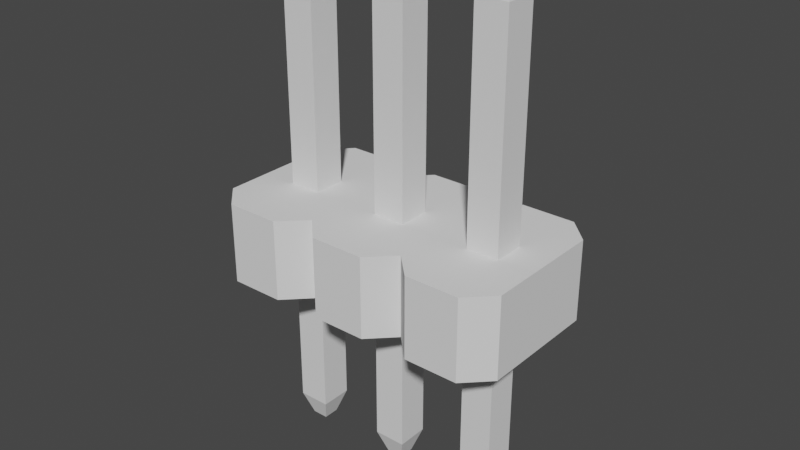 # Source: M50-3530342.blend  (saved by Blender 2.91.10; exported with 4.5.12 LTS)
import bpy
from mathutils import Matrix  # noqa: F401  (used for matrix-valued properties, if any)

bpy.ops.wm.read_factory_settings(use_empty=True)
scene = bpy.context.scene
scene.name = 'Scene'

# ---- collections
col_m50_3530342 = bpy.data.collections.new('M50-3530342'); scene.collection.children.link(col_m50_3530342)

# ---- materials (node trees are filled in below, after node groups)
mat_blackplastic = bpy.data.materials.new('BlackPlastic')
mat_tinnedleads = bpy.data.materials.new('TinnedLeads')
mat_copper = bpy.data.materials.new('Copper')

# ---- material node trees

# ---- world
world_world = bpy.data.worlds.new('World'); scene.world = world_world
world_world.use_nodes = True; world_world.node_tree.nodes.clear()
_N = world_world.node_tree.nodes; _L = world_world.node_tree.links
n0 = _N.new('ShaderNodeOutputWorld'); n0.name = 'World Output'; n0.location = (300, 300)
n1 = _N.new('ShaderNodeBackground'); n1.name = 'Background'; n1.location = (10, 300)
n1.inputs[0].default_value = (0.05088, 0.05088, 0.05088, 1.0)
_L.new(n1.outputs[0], n0.inputs[0])
n0.is_active_output = True
world_world.color = (0.05088, 0.05088, 0.05088)
world_world.use_sun_shadow = False
world_world.sun_shadow_jitter_overblur = 0.0

# ---- meshes
me_plane_001 = bpy.data.meshes.new('Plane.001')
me_plane_001.from_pydata([(-0.2, -0.2, 0.5), (0.2, -0.2, 0.5), (-0.2, 0.2, 0.5), (0.2, 0.2, 0.5), (-0.2, -0.2, -2.0), (0.2, -0.2, -2.0), (-0.2, 0.2, -2.0), (0.2, 0.2, -2.0), (-0.1, -0.1, -2.3), (0.1, -0.1, -2.3), (-0.1, 0.1, -2.3), (0.1, 0.1, -2.3), (-0.2, -0.2, 3.7), (0.2, -0.2, 3.7), (-0.2, 0.2, 3.7), (0.2, 0.2, 3.7), (-0.1, -0.1, 4.0), (0.1, -0.1, 4.0), (-0.1, 0.1, 4.0), (0.1, 0.1, 4.0), (-1.47, -0.2, 0.5), (-1.07, -0.2, 0.5), (-1.47, 0.2, 0.5), (-1.07, 0.2, 0.5), (-1.47, -0.2, -2.0), (-1.07, -0.2, -2.0), (-1.47, 0.2, -2.0), (-1.07, 0.2, -2.0), (-1.37, -0.1, -2.3), (-1.17, -0.1, -2.3), (-1.37, 0.1, -2.3), (-1.17, 0.1, -2.3), (-1.47, -0.2, 3.7), (-1.07, -0.2, 3.7), (-1.47, 0.2, 3.7), (-1.07, 0.2, 3.7), (-1.37, -0.1, 4.0), (-1.17, -0.1, 4.0), (-1.37, 0.1, 4.0), (-1.17, 0.1, 4.0), (1.07, -0.2, 0.5), (1.47, -0.2, 0.5), (1.07, 0.2, 0.5), (1.47, 0.2, 0.5), (1.07, -0.2, -2.0), (1.47, -0.2, -2.0), (1.07, 0.2, -2.0), (1.47, 0.2, -2.0), (1.17, -0.1, -2.3), (1.37, -0.1, -2.3), (1.17, 0.1, -2.3), (1.37, 0.1, -2.3), (1.07, -0.2, 3.7), (1.47, -0.2, 3.7), (1.07, 0.2, 3.7), (1.47, 0.2, 3.7), (1.17, -0.1, 4.0), (1.37, -0.1, 4.0), (1.17, 0.1, 4.0), (1.37, 0.1, 4.0), (0.335, 1.05, 1.0), (-0.335, 1.05, 1.0), (-0.635, 0.75, 1.0), (0.335, -1.05, 1.0), (0.635, 0.75, 1.0), (-0.335, -1.05, 1.0), (-0.635, -0.75, 1.0), (-0.335, 1.05, 0.0), (-0.935, 1.05, 1.0), (-1.605, 1.05, 1.0), (-1.905, 0.75, 1.0), (-0.935, -1.05, 1.0), (0.335, -1.05, 0.0), (-1.605, -1.05, 1.0), (-1.905, -0.75, 1.0), (-0.635, 0.75, 0.0), (0.635, -0.75, 1.0), (0.935, -1.05, 1.0), (1.605, -1.05, 1.0), (0.335, 1.05, 0.0), (0.935, 1.05, 1.0), (1.605, 1.05, 1.0), (1.905, -0.75, 1.0), (1.905, 0.75, 1.0), (0.635, 0.75, 0.0), (-0.335, -1.05, 0.0), (-0.635, -0.75, 0.0), (-0.935, 1.05, 0.0), (-1.605, 1.05, 0.0), (-1.905, 0.75, 0.0), (-0.935, -1.05, 0.0), (-1.605, -1.05, 0.0), (-1.905, -0.75, 0.0), (0.635, -0.75, 0.0), (0.935, -1.05, 0.0), (1.605, -1.05, 0.0), (0.935, 1.05, 0.0), (1.605, 1.05, 0.0), (1.905, -0.75, 0.0), (1.905, 0.75, 0.0)], [], [(3, 1, 13, 15), (5, 7, 11, 9), (1, 3, 7, 5), (2, 0, 4, 6), (3, 2, 6, 7), (0, 1, 5, 4), (8, 9, 11, 10), (6, 4, 8, 10), (7, 6, 10, 11), (4, 5, 9, 8), (15, 13, 17, 19), (0, 2, 14, 12), (2, 3, 15, 14), (1, 0, 12, 13), (16, 18, 19, 17), (12, 14, 18, 16), (14, 15, 19, 18), (13, 12, 16, 17), (23, 21, 33, 35), (25, 27, 31, 29), (21, 23, 27, 25), (22, 20, 24, 26), (23, 22, 26, 27), (20, 21, 25, 24), (28, 29, 31, 30), (26, 24, 28, 30), (27, 26, 30, 31), (24, 25, 29, 28), (35, 33, 37, 39), (20, 22, 34, 32), (22, 23, 35, 34), (21, 20, 32, 33), (36, 38, 39, 37), (32, 34, 38, 36), (34, 35, 39, 38), (33, 32, 36, 37), (43, 41, 53, 55), (45, 47, 51, 49), (41, 43, 47, 45), (42, 40, 44, 46), (43, 42, 46, 47), (40, 41, 45, 44), (48, 49, 51, 50), (46, 44, 48, 50), (47, 46, 50, 51), (44, 45, 49, 48), (55, 53, 57, 59), (40, 42, 54, 52), (42, 43, 55, 54), (41, 40, 52, 53), (56, 58, 59, 57), (52, 54, 58, 56), (54, 55, 59, 58), (53, 52, 56, 57), (64, 60, 61, 62, 68, 69, 70, 74, 73, 71, 66, 65, 63, 76, 77, 78, 82, 83, 81, 80), (84, 96, 97, 99, 98, 95, 94, 93, 72, 85, 86, 90, 91, 92, 89, 88, 87, 75, 67, 79), (60, 64, 84, 79), (80, 81, 97, 96), (73, 74, 92, 91), (62, 61, 67, 75), (81, 83, 99, 97), (65, 66, 86, 85), (77, 76, 93, 94), (69, 68, 87, 88), (68, 62, 75, 87), (71, 73, 91, 90), (61, 60, 79, 67), (66, 71, 90, 86), (82, 78, 95, 98), (63, 65, 85, 72), (76, 63, 72, 93), (78, 77, 94, 95), (74, 70, 89, 92), (64, 80, 96, 84), (83, 82, 98, 99), (70, 69, 88, 89)])
me_plane_001.polygons.foreach_set('material_index', [2, 1, 1, 1, 1, 1, 1, 1, 1, 1, 2, 2, 2, 2, 2, 2, 2, 2, 2, 1, 1, 1, 1, 1, 1, 1, 1, 1, 2, 2, 2, 2, 2, 2, 2, 2, 2, 1, 1, 1, 1, 1, 1, 1, 1, 1, 2, 2, 2, 2, 2, 2, 2, 2, 0, 0, 0, 0, 0, 0, 0, 0, 0, 0, 0, 0, 0, 0, 0, 0, 0, 0, 0, 0, 0, 0])
_uv = me_plane_001.uv_layers.new(name='UVMap')
_uv.uv.foreach_set('vector', [1.0, 1.0, 1.0, 0.0, 1.0, 0.0, 1.0, 1.0, 1.0, 0.0, 1.0, 1.0, 1.0, 1.0, 1.0, 0.0, 1.0, 0.0, 1.0, 1.0, 1.0, 1.0, 1.0, 0.0, 0.0, 1.0, 0.0, 0.0, 0.0, 0.0, 0.0, 1.0, 1.0, 1.0, 0.0, 1.0, 0.0, 1.0, 1.0, 1.0, 0.0, 0.0, 1.0, 0.0, 1.0, 0.0, 0.0, 0.0, 0.0, 0.0, 1.0, 0.0, 1.0, 1.0, 0.0, 1.0, 0.0, 1.0, 0.0, 0.0, 0.0, 0.0, 0.0, 1.0, 1.0, 1.0, 0.0, 1.0, 0.0, 1.0, 1.0, 1.0, 0.0, 0.0, 1.0, 0.0, 1.0, 0.0, 0.0, 0.0, 1.0, 1.0, 1.0, 0.0, 1.0, 0.0, 1.0, 1.0, 0.0, 0.0, 0.0, 1.0, 0.0, 1.0, 0.0, 0.0, 0.0, 1.0, 1.0, 1.0, 1.0, 1.0, 0.0, 1.0, 1.0, 0.0, 0.0, 0.0, 0.0, 0.0, 1.0, 0.0, 0.0, 0.0, 0.0, 1.0, 1.0, 1.0, 1.0, 0.0, 0.0, 0.0, 0.0, 1.0, 0.0, 1.0, 0.0, 0.0, 0.0, 1.0, 1.0, 1.0, 1.0, 1.0, 0.0, 1.0, 1.0, 0.0, 0.0, 0.0, 0.0, 0.0, 1.0, 0.0, 1.0, 1.0, 1.0, 0.0, 1.0, 0.0, 1.0, 1.0, 1.0, 0.0, 1.0, 1.0, 1.0, 1.0, 1.0, 0.0, 1.0, 0.0, 1.0, 1.0, 1.0, 1.0, 1.0, 0.0, 0.0, 1.0, 0.0, 0.0, 0.0, 0.0, 0.0, 1.0, 1.0, 1.0, 0.0, 1.0, 0.0, 1.0, 1.0, 1.0, 0.0, 0.0, 1.0, 0.0, 1.0, 0.0, 0.0, 0.0, 0.0, 0.0, 1.0, 0.0, 1.0, 1.0, 0.0, 1.0, 0.0, 1.0, 0.0, 0.0, 0.0, 0.0, 0.0, 1.0, 1.0, 1.0, 0.0, 1.0, 0.0, 1.0, 1.0, 1.0, 0.0, 0.0, 1.0, 0.0, 1.0, 0.0, 0.0, 0.0, 1.0, 1.0, 1.0, 0.0, 1.0, 0.0, 1.0, 1.0, 0.0, 0.0, 0.0, 1.0, 0.0, 1.0, 0.0, 0.0, 0.0, 1.0, 1.0, 1.0, 1.0, 1.0, 0.0, 1.0, 1.0, 0.0, 0.0, 0.0, 0.0, 0.0, 1.0, 0.0, 0.0, 0.0, 0.0, 1.0, 1.0, 1.0, 1.0, 0.0, 0.0, 0.0, 0.0, 1.0, 0.0, 1.0, 0.0, 0.0, 0.0, 1.0, 1.0, 1.0, 1.0, 1.0, 0.0, 1.0, 1.0, 0.0, 0.0, 0.0, 0.0, 0.0, 1.0, 0.0, 1.0, 1.0, 1.0, 0.0, 1.0, 0.0, 1.0, 1.0, 1.0, 0.0, 1.0, 1.0, 1.0, 1.0, 1.0, 0.0, 1.0, 0.0, 1.0, 1.0, 1.0, 1.0, 1.0, 0.0, 0.0, 1.0, 0.0, 0.0, 0.0, 0.0, 0.0, 1.0, 1.0, 1.0, 0.0, 1.0, 0.0, 1.0, 1.0, 1.0, 0.0, 0.0, 1.0, 0.0, 1.0, 0.0, 0.0, 0.0, 0.0, 0.0, 1.0, 0.0, 1.0, 1.0, 0.0, 1.0, 0.0, 1.0, 0.0, 0.0, 0.0, 0.0, 0.0, 1.0, 1.0, 1.0, 0.0, 1.0, 0.0, 1.0, 1.0, 1.0, 0.0, 0.0, 1.0, 0.0, 1.0, 0.0, 0.0, 0.0, 1.0, 1.0, 1.0, 0.0, 1.0, 0.0, 1.0, 1.0, 0.0, 0.0, 0.0, 1.0, 0.0, 1.0, 0.0, 0.0, 0.0, 1.0, 1.0, 1.0, 1.0, 1.0, 0.0, 1.0, 1.0, 0.0, 0.0, 0.0, 0.0, 0.0, 1.0, 0.0, 0.0, 0.0, 0.0, 1.0, 1.0, 1.0, 1.0, 0.0, 0.0, 0.0, 0.0, 1.0, 0.0, 1.0, 0.0, 0.0, 0.0, 1.0, 1.0, 1.0, 1.0, 1.0, 0.0, 1.0, 1.0, 0.0, 0.0, 0.0, 0.0, 0.0, 1.0, 0.0, 0.0, 0.0, 0.0, 0.0, 0.0, 0.0, 0.0, 0.0, 0.0, 0.0, 0.0, 0.0, 0.0, 0.0, 0.0, 0.0, 0.0, 0.0, 0.0, 0.0, 0.0, 0.0, 0.0, 0.0, 0.0, 0.0, 0.0, 0.0, 0.0, 0.0, 0.0, 0.0, 0.0, 0.0, 0.0, 0.0, 0.0, 0.0, 0.0, 0.0, 0.0, 0.0, 0.0, 0.0, 0.0, 0.0, 0.0, 0.0, 0.0, 0.0, 0.0, 0.0, 0.0, 0.0, 0.0, 0.0, 0.0, 0.0, 0.0, 0.0, 0.0, 0.0, 0.0, 0.0, 0.0, 0.0, 0.0, 0.0, 0.0, 0.0, 0.0, 0.0, 0.0, 0.0, 0.0, 0.0, 0.0, 0.0, 0.0, 0.0, 0.0, 0.0, 0.0, 0.0, 0.0, 0.0, 0.0, 0.0, 0.0, 0.0, 0.0, 0.0, 0.0, 0.0, 0.0, 0.0, 0.0, 0.0, 0.0, 0.0, 0.0, 0.0, 0.0, 0.0, 0.0, 0.0, 0.0, 0.0, 0.0, 0.0, 0.0, 0.0, 0.0, 0.0, 0.0, 0.0, 0.0, 0.0, 0.0, 0.0, 0.0, 0.0, 0.0, 0.0, 0.0, 0.0, 0.0, 0.0, 0.0, 0.0, 0.0, 0.0, 0.0, 0.0, 0.0, 0.0, 0.0, 0.0, 0.0, 0.0, 0.0, 0.0, 0.0, 0.0, 0.0, 0.0, 0.0, 0.0, 0.0, 0.0, 0.0, 0.0, 0.0, 0.0, 0.0, 0.0, 0.0, 0.0, 0.0, 0.0, 0.0, 0.0, 0.0, 0.0, 0.0, 0.0, 0.0, 0.0, 0.0, 0.0, 0.0, 0.0, 0.0, 0.0, 0.0, 0.0, 0.0, 0.0, 0.0, 0.0, 0.0, 0.0, 0.0, 0.0, 0.0, 0.0, 0.0, 0.0, 0.0, 0.0, 0.0, 0.0, 0.0, 0.0, 0.0, 0.0, 0.0, 0.0, 0.0, 0.0, 0.0, 0.0, 0.0, 0.0, 0.0, 0.0, 0.0, 0.0, 0.0, 0.0, 0.0, 0.0, 0.0, 0.0, 0.0, 0.0, 0.0, 0.0, 0.0, 0.0, 0.0, 0.0, 0.0, 0.0, 0.0, 0.0, 0.0, 0.0, 0.0, 0.0, 0.0, 0.0, 0.0, 0.0, 0.0, 0.0, 0.0, 0.0, 0.0, 0.0])
me_plane_001.materials.append(mat_blackplastic)
me_plane_001.materials.append(mat_tinnedleads)
me_plane_001.materials.append(mat_copper)
me_plane_001.use_remesh_fix_poles = True
me_plane_001.use_remesh_preserve_attributes = False
me_plane_001.use_mirror_vertex_groups = False
me_plane_001.update()

# ---- objects
ob_m50_3530342 = bpy.data.objects.new('M50-3530342', me_plane_001)

# ---- transforms, parenting, visibility, modifiers, constraints
ob_m50_3530342.location = (0.0, 0.0, 0.0)
ob_m50_3530342.lineart.crease_threshold = 0.0

# ---- collection membership
col_m50_3530342.objects.link(ob_m50_3530342)

# ---- scene / render settings (as saved in the file)
scene.frame_start = 1; scene.frame_end = 250; scene.frame_set(1)
scene.render.engine = 'CYCLES'
scene.cycles.use_denoising = False
scene.cycles.samples = 128
scene.cycles.sampling_pattern = 'TABULATED_SOBOL'
scene.cycles.use_adaptive_sampling = False
scene.cycles.use_light_tree = False
scene.view_settings.view_transform = 'Filmic'
scene.unit_settings.scale_length = 0.001
bpy.context.view_layer.update()

# ---- added for rendering (the .blend has no active camera and no usable light): camera, sun
cam_auto = bpy.data.cameras.new('AutoCamera')
cam_auto.lens = 50.0
cam_auto.sensor_width = 36.0
cam_auto.clip_end = 1000.0
ob_auto_camera = bpy.data.objects.new('AutoCamera', cam_auto)
scene.collection.objects.link(ob_auto_camera)
ob_auto_camera.location = (7.08363, -8.50035, 6.5169)
ob_auto_camera.rotation_euler = (1.09748, -7.21219e-08, 0.694738)
scene.camera = ob_auto_camera
light_auto_sun = bpy.data.lights.new('AutoSun', 'SUN')
light_auto_sun.energy = 3.0
light_auto_sun.angle = 0.0523599
ob_auto_sun = bpy.data.objects.new('AutoSun', light_auto_sun)
scene.collection.objects.link(ob_auto_sun)
ob_auto_sun.rotation_euler = (0.872665, 0.174533, 0.523599)
bpy.context.view_layer.update()
